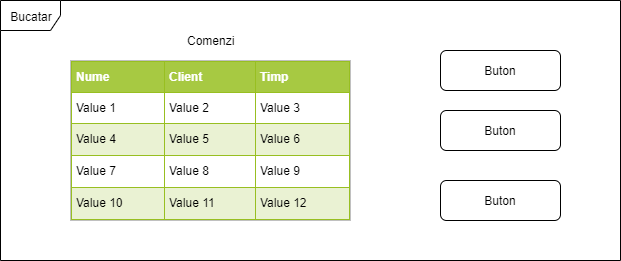

The diagram above was exported from draw.io. Its source (the exported page's mxGraphModel, read from the mxfile embedded in the PNG):
<mxGraphModel dx="1024" dy="485" grid="1" gridSize="10" guides="1" tooltips="1" connect="1" arrows="1" fold="1" page="1" pageScale="1" pageWidth="850" pageHeight="1100" background="#ffffff" math="0" shadow="0">
  <root>
    <mxCell id="0" />
    <mxCell id="1" parent="0" />
    <mxCell id="Jp3g77ur5I6QySSVFjlw-1" value="Bucatar" style="shape=umlFrame;whiteSpace=wrap;html=1;" vertex="1" parent="1">
      <mxGeometry x="110" y="70" width="620" height="260" as="geometry" />
    </mxCell>
    <mxCell id="Jp3g77ur5I6QySSVFjlw-2" value="&lt;table border=&quot;1&quot; width=&quot;100%&quot; cellpadding=&quot;4&quot; style=&quot;width: 100% ; height: 100% ; border-collapse: collapse&quot;&gt;&lt;tbody&gt;&lt;tr style=&quot;background-color: #a7c942 ; color: #ffffff ; border: 1px solid #98bf21&quot;&gt;&lt;th align=&quot;left&quot;&gt;Nume&lt;/th&gt;&lt;th align=&quot;left&quot;&gt;Client&lt;/th&gt;&lt;th align=&quot;left&quot;&gt;Timp&lt;/th&gt;&lt;/tr&gt;&lt;tr style=&quot;border: 1px solid #98bf21&quot;&gt;&lt;td&gt;Value 1&lt;/td&gt;&lt;td&gt;Value 2&lt;/td&gt;&lt;td&gt;Value 3&lt;/td&gt;&lt;/tr&gt;&lt;tr style=&quot;background-color: #eaf2d3 ; border: 1px solid #98bf21&quot;&gt;&lt;td&gt;Value 4&lt;/td&gt;&lt;td&gt;Value 5&lt;/td&gt;&lt;td&gt;Value 6&lt;/td&gt;&lt;/tr&gt;&lt;tr style=&quot;border: 1px solid #98bf21&quot;&gt;&lt;td&gt;Value 7&lt;/td&gt;&lt;td&gt;Value 8&lt;/td&gt;&lt;td&gt;Value 9&lt;/td&gt;&lt;/tr&gt;&lt;tr style=&quot;background-color: #eaf2d3 ; border: 1px solid #98bf21&quot;&gt;&lt;td&gt;Value 10&lt;/td&gt;&lt;td&gt;Value 11&lt;/td&gt;&lt;td&gt;Value 12&lt;/td&gt;&lt;/tr&gt;&lt;/tbody&gt;&lt;/table&gt;" style="text;html=1;strokeColor=#c0c0c0;fillColor=#ffffff;overflow=fill;rounded=0;" vertex="1" parent="1">
      <mxGeometry x="180" y="130" width="280" height="160" as="geometry" />
    </mxCell>
    <mxCell id="Jp3g77ur5I6QySSVFjlw-3" value="Comenzi" style="text;html=1;align=center;verticalAlign=middle;resizable=0;points=[];;autosize=1;" vertex="1" parent="1">
      <mxGeometry x="290" y="100" width="60" height="20" as="geometry" />
    </mxCell>
    <mxCell id="Jp3g77ur5I6QySSVFjlw-4" value="Buton" style="rounded=1;whiteSpace=wrap;html=1;" vertex="1" parent="1">
      <mxGeometry x="550" y="120" width="120" height="40" as="geometry" />
    </mxCell>
    <mxCell id="Jp3g77ur5I6QySSVFjlw-5" value="Buton" style="rounded=1;whiteSpace=wrap;html=1;" vertex="1" parent="1">
      <mxGeometry x="550" y="180" width="120" height="40" as="geometry" />
    </mxCell>
    <mxCell id="Jp3g77ur5I6QySSVFjlw-6" value="Buton" style="rounded=1;whiteSpace=wrap;html=1;" vertex="1" parent="1">
      <mxGeometry x="550" y="250" width="120" height="40" as="geometry" />
    </mxCell>
  </root>
</mxGraphModel>